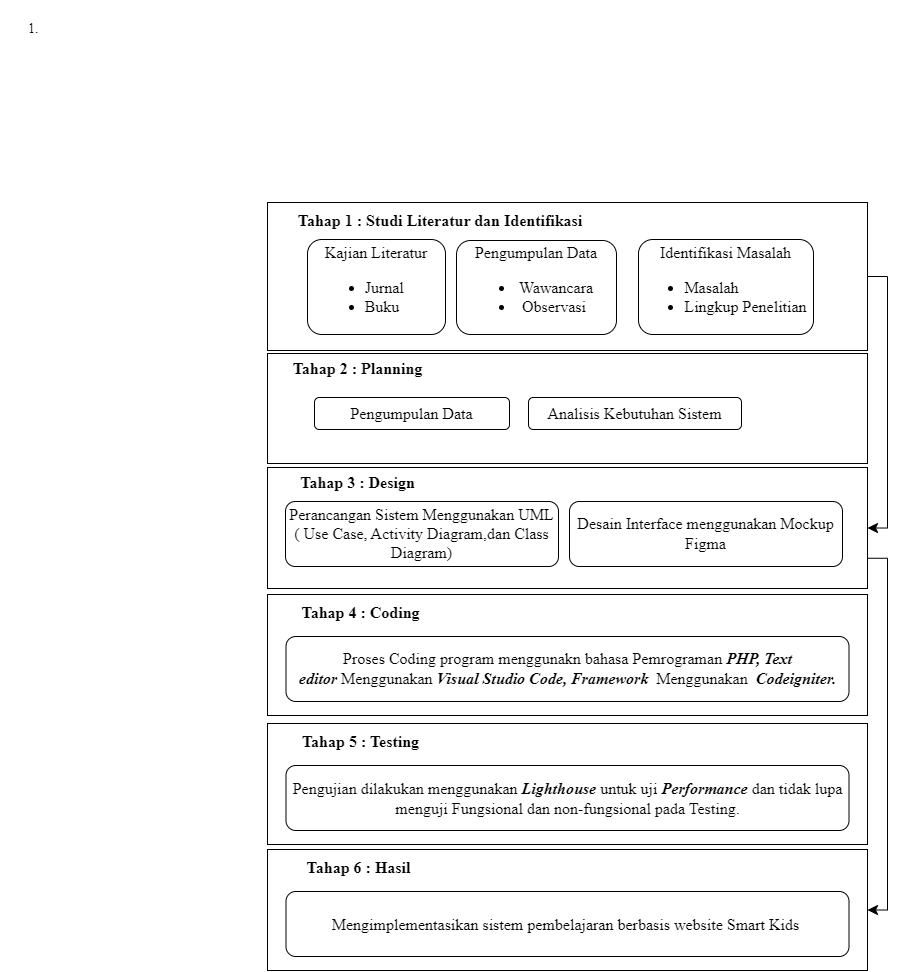

The diagram above was exported from draw.io. Its source (the exported page's mxGraphModel, read from the mxfile embedded in the PNG):
<mxGraphModel dx="1180" dy="1156" grid="0" gridSize="10" guides="1" tooltips="1" connect="1" arrows="1" fold="1" page="0" pageScale="1" pageWidth="850" pageHeight="1100" math="0" shadow="0">
  <root>
    <mxCell id="0" />
    <mxCell id="1" parent="0" />
    <mxCell id="8iY-AI049l1gnGG8fIlV-44" style="edgeStyle=orthogonalEdgeStyle;rounded=0;orthogonalLoop=1;jettySize=auto;html=1;exitX=1;exitY=0.5;exitDx=0;exitDy=0;fontSize=12;startSize=8;endSize=8;entryX=1;entryY=0.5;entryDx=0;entryDy=0;fontFamily=Times New Roman;" edge="1" parent="1" source="8iY-AI049l1gnGG8fIlV-2" target="8iY-AI049l1gnGG8fIlV-7">
      <mxGeometry relative="1" as="geometry">
        <mxPoint x="717.3575367647059" y="147.52941176470586" as="targetPoint" />
      </mxGeometry>
    </mxCell>
    <mxCell id="8iY-AI049l1gnGG8fIlV-2" value="" style="rounded=0;whiteSpace=wrap;html=1;fontSize=14;fontFamily=Times New Roman;" vertex="1" parent="1">
      <mxGeometry x="76" y="74" width="600" height="148" as="geometry" />
    </mxCell>
    <mxCell id="8iY-AI049l1gnGG8fIlV-4" value="&lt;font style=&quot;font-size: 16px;&quot;&gt;Tahap 1 : Studi Literatur dan Identifikasi&lt;/font&gt;" style="text;html=1;strokeColor=none;fillColor=none;align=center;verticalAlign=middle;whiteSpace=wrap;rounded=0;fontSize=14;fontStyle=1;fontFamily=Times New Roman;" vertex="1" parent="1">
      <mxGeometry x="91" y="77" width="316" height="30" as="geometry" />
    </mxCell>
    <mxCell id="8iY-AI049l1gnGG8fIlV-5" value="&lt;ol style=&quot;font-size: 14px;&quot;&gt;&lt;li style=&quot;font-size: 14px;&quot;&gt;&lt;br&gt;&lt;/li&gt;&lt;/ol&gt;" style="text;html=1;strokeColor=none;fillColor=none;align=left;verticalAlign=top;rounded=0;fontSize=14;horizontal=1;labelBackgroundColor=none;fontColor=default;spacing=2;whiteSpace=wrap;fontFamily=Times New Roman;" vertex="1" parent="1">
      <mxGeometry x="-191" y="-128" width="550" height="160" as="geometry" />
    </mxCell>
    <mxCell id="8iY-AI049l1gnGG8fIlV-6" value="" style="rounded=0;whiteSpace=wrap;html=1;fontSize=14;fontFamily=Times New Roman;" vertex="1" parent="1">
      <mxGeometry x="76" y="225" width="600" height="110" as="geometry" />
    </mxCell>
    <mxCell id="8iY-AI049l1gnGG8fIlV-65" style="edgeStyle=orthogonalEdgeStyle;rounded=0;orthogonalLoop=1;jettySize=auto;html=1;exitX=1;exitY=0.75;exitDx=0;exitDy=0;fontSize=12;startSize=8;endSize=8;entryX=1;entryY=0.5;entryDx=0;entryDy=0;" edge="1" parent="1" source="8iY-AI049l1gnGG8fIlV-7" target="8iY-AI049l1gnGG8fIlV-60">
      <mxGeometry relative="1" as="geometry">
        <mxPoint x="768.828125" y="520.7693014705883" as="targetPoint" />
      </mxGeometry>
    </mxCell>
    <mxCell id="8iY-AI049l1gnGG8fIlV-7" value="" style="rounded=0;whiteSpace=wrap;html=1;fontSize=14;fontFamily=Times New Roman;" vertex="1" parent="1">
      <mxGeometry x="76" y="339" width="600" height="121" as="geometry" />
    </mxCell>
    <mxCell id="8iY-AI049l1gnGG8fIlV-34" value="Kajian Literatur&lt;br&gt;&lt;ul&gt;&lt;li style=&quot;text-align: left;&quot;&gt;Jurnal&lt;/li&gt;&lt;li style=&quot;text-align: left;&quot;&gt;Buku&lt;/li&gt;&lt;/ul&gt;" style="rounded=1;whiteSpace=wrap;html=1;fontSize=16;align=center;fontFamily=Times New Roman;" vertex="1" parent="1">
      <mxGeometry x="116" y="111" width="138" height="95" as="geometry" />
    </mxCell>
    <mxCell id="8iY-AI049l1gnGG8fIlV-35" value="Pengumpulan Data&lt;br&gt;&lt;ul&gt;&lt;li&gt;Wawancara&lt;/li&gt;&lt;li&gt;Observasi&amp;nbsp;&lt;/li&gt;&lt;/ul&gt;" style="rounded=1;whiteSpace=wrap;html=1;fontSize=16;align=center;fontFamily=Times New Roman;" vertex="1" parent="1">
      <mxGeometry x="265" y="112" width="160" height="94" as="geometry" />
    </mxCell>
    <mxCell id="8iY-AI049l1gnGG8fIlV-36" value="Identifikasi Masalah&lt;br&gt;&lt;ul&gt;&lt;li style=&quot;text-align: left;&quot;&gt;Masalah&lt;/li&gt;&lt;li&gt;Lingkup Penelitian&lt;/li&gt;&lt;/ul&gt;" style="rounded=1;whiteSpace=wrap;html=1;fontSize=16;align=center;fontFamily=Times New Roman;" vertex="1" parent="1">
      <mxGeometry x="447" y="111" width="175" height="95" as="geometry" />
    </mxCell>
    <mxCell id="8iY-AI049l1gnGG8fIlV-37" value="&lt;font style=&quot;font-size: 16px;&quot;&gt;Tahap 2 : Planning&lt;/font&gt;" style="text;html=1;strokeColor=none;fillColor=none;align=center;verticalAlign=middle;whiteSpace=wrap;rounded=0;fontSize=14;fontStyle=1;fontFamily=Times New Roman;" vertex="1" parent="1">
      <mxGeometry x="91" y="225" width="151" height="30" as="geometry" />
    </mxCell>
    <mxCell id="8iY-AI049l1gnGG8fIlV-38" value="Pengumpulan Data" style="rounded=1;whiteSpace=wrap;html=1;fontSize=16;fontFamily=Times New Roman;" vertex="1" parent="1">
      <mxGeometry x="123" y="269" width="195" height="32" as="geometry" />
    </mxCell>
    <mxCell id="8iY-AI049l1gnGG8fIlV-39" value="Analisis Kebutuhan Sistem" style="rounded=1;whiteSpace=wrap;html=1;fontSize=16;fontFamily=Times New Roman;" vertex="1" parent="1">
      <mxGeometry x="337" y="269" width="213" height="32" as="geometry" />
    </mxCell>
    <mxCell id="8iY-AI049l1gnGG8fIlV-40" value="&lt;font style=&quot;font-size: 16px;&quot;&gt;Tahap 3 : Design&lt;/font&gt;" style="text;html=1;strokeColor=none;fillColor=none;align=center;verticalAlign=middle;whiteSpace=wrap;rounded=0;fontSize=14;fontStyle=1;fontFamily=Times New Roman;" vertex="1" parent="1">
      <mxGeometry x="91" y="339" width="151" height="30" as="geometry" />
    </mxCell>
    <mxCell id="8iY-AI049l1gnGG8fIlV-41" value="Perancangan Sistem Menggunakan UML ( Use Case, Activity Diagram,dan Class Diagram)" style="rounded=1;whiteSpace=wrap;html=1;fontSize=16;fontFamily=Times New Roman;" vertex="1" parent="1">
      <mxGeometry x="94" y="373" width="273" height="65" as="geometry" />
    </mxCell>
    <mxCell id="8iY-AI049l1gnGG8fIlV-42" value="Desain Interface menggunakan Mockup Figma" style="rounded=1;whiteSpace=wrap;html=1;fontSize=16;fontFamily=Times New Roman;" vertex="1" parent="1">
      <mxGeometry x="378" y="373" width="273" height="65" as="geometry" />
    </mxCell>
    <mxCell id="8iY-AI049l1gnGG8fIlV-53" value="" style="group" vertex="1" connectable="0" parent="1">
      <mxGeometry x="76" y="466" width="600" height="121" as="geometry" />
    </mxCell>
    <mxCell id="8iY-AI049l1gnGG8fIlV-46" value="" style="rounded=0;whiteSpace=wrap;html=1;fontSize=14;fontFamily=Times New Roman;" vertex="1" parent="8iY-AI049l1gnGG8fIlV-53">
      <mxGeometry width="600" height="121" as="geometry" />
    </mxCell>
    <mxCell id="8iY-AI049l1gnGG8fIlV-47" value="&lt;font style=&quot;font-size: 16px;&quot;&gt;Tahap 4 : Coding&lt;/font&gt;" style="text;html=1;strokeColor=none;fillColor=none;align=center;verticalAlign=middle;whiteSpace=wrap;rounded=0;fontSize=14;fontStyle=1;fontFamily=Times New Roman;" vertex="1" parent="8iY-AI049l1gnGG8fIlV-53">
      <mxGeometry x="18" y="3" width="151" height="30" as="geometry" />
    </mxCell>
    <mxCell id="8iY-AI049l1gnGG8fIlV-48" value="Proses Coding program menggunakn bahasa Pemrograman &lt;i style=&quot;font-weight: bold;&quot;&gt;PHP, Text editor&lt;/i&gt;&amp;nbsp;Menggunakan &lt;i style=&quot;font-weight: bold;&quot;&gt;Visual Studio Code, Framework&amp;nbsp;&lt;/i&gt;&amp;nbsp;Menggunakan&amp;nbsp;&lt;b&gt;&lt;i&gt;&amp;nbsp;Codeigniter.&lt;/i&gt;&lt;/b&gt;" style="rounded=1;whiteSpace=wrap;html=1;fontSize=16;fontFamily=Times New Roman;" vertex="1" parent="8iY-AI049l1gnGG8fIlV-53">
      <mxGeometry x="18.5" y="42" width="563" height="65" as="geometry" />
    </mxCell>
    <mxCell id="8iY-AI049l1gnGG8fIlV-54" value="" style="group" vertex="1" connectable="0" parent="1">
      <mxGeometry x="76" y="595" width="600" height="121" as="geometry" />
    </mxCell>
    <mxCell id="8iY-AI049l1gnGG8fIlV-55" value="" style="rounded=0;whiteSpace=wrap;html=1;fontSize=14;fontFamily=Times New Roman;" vertex="1" parent="8iY-AI049l1gnGG8fIlV-54">
      <mxGeometry width="600" height="121" as="geometry" />
    </mxCell>
    <mxCell id="8iY-AI049l1gnGG8fIlV-56" value="&lt;font style=&quot;font-size: 16px;&quot;&gt;Tahap 5 : Testing&lt;/font&gt;" style="text;html=1;strokeColor=none;fillColor=none;align=center;verticalAlign=middle;whiteSpace=wrap;rounded=0;fontSize=14;fontStyle=1;fontFamily=Times New Roman;" vertex="1" parent="8iY-AI049l1gnGG8fIlV-54">
      <mxGeometry x="18" y="3" width="151" height="30" as="geometry" />
    </mxCell>
    <mxCell id="8iY-AI049l1gnGG8fIlV-57" value="Pengujian dilakukan menggunakan &lt;i style=&quot;font-weight: bold;&quot;&gt;Lighthouse&lt;/i&gt;&amp;nbsp;untuk uji &lt;i style=&quot;font-weight: bold;&quot;&gt;Performance&lt;/i&gt;&amp;nbsp;dan tidak lupa menguji Fungsional dan non-fungsional pada Testing." style="rounded=1;whiteSpace=wrap;html=1;fontSize=16;fontFamily=Times New Roman;" vertex="1" parent="8iY-AI049l1gnGG8fIlV-54">
      <mxGeometry x="18.5" y="42" width="563" height="65" as="geometry" />
    </mxCell>
    <mxCell id="8iY-AI049l1gnGG8fIlV-59" value="" style="group" vertex="1" connectable="0" parent="1">
      <mxGeometry x="76" y="721" width="600" height="121" as="geometry" />
    </mxCell>
    <mxCell id="8iY-AI049l1gnGG8fIlV-60" value="" style="rounded=0;whiteSpace=wrap;html=1;fontSize=14;fontFamily=Times New Roman;" vertex="1" parent="8iY-AI049l1gnGG8fIlV-59">
      <mxGeometry width="600" height="121" as="geometry" />
    </mxCell>
    <mxCell id="8iY-AI049l1gnGG8fIlV-61" value="&lt;font style=&quot;font-size: 16px;&quot;&gt;Tahap 6 : Hasil&amp;nbsp;&lt;/font&gt;" style="text;html=1;strokeColor=none;fillColor=none;align=center;verticalAlign=middle;whiteSpace=wrap;rounded=0;fontSize=14;fontStyle=1;fontFamily=Times New Roman;" vertex="1" parent="8iY-AI049l1gnGG8fIlV-59">
      <mxGeometry x="18" y="3" width="151" height="30" as="geometry" />
    </mxCell>
    <mxCell id="8iY-AI049l1gnGG8fIlV-62" value="Mengimplementasikan sistem pembelajaran berbasis website Smart Kids&amp;nbsp;" style="rounded=1;whiteSpace=wrap;html=1;fontSize=16;fontFamily=Times New Roman;" vertex="1" parent="8iY-AI049l1gnGG8fIlV-59">
      <mxGeometry x="18.5" y="42" width="563" height="65" as="geometry" />
    </mxCell>
  </root>
</mxGraphModel>